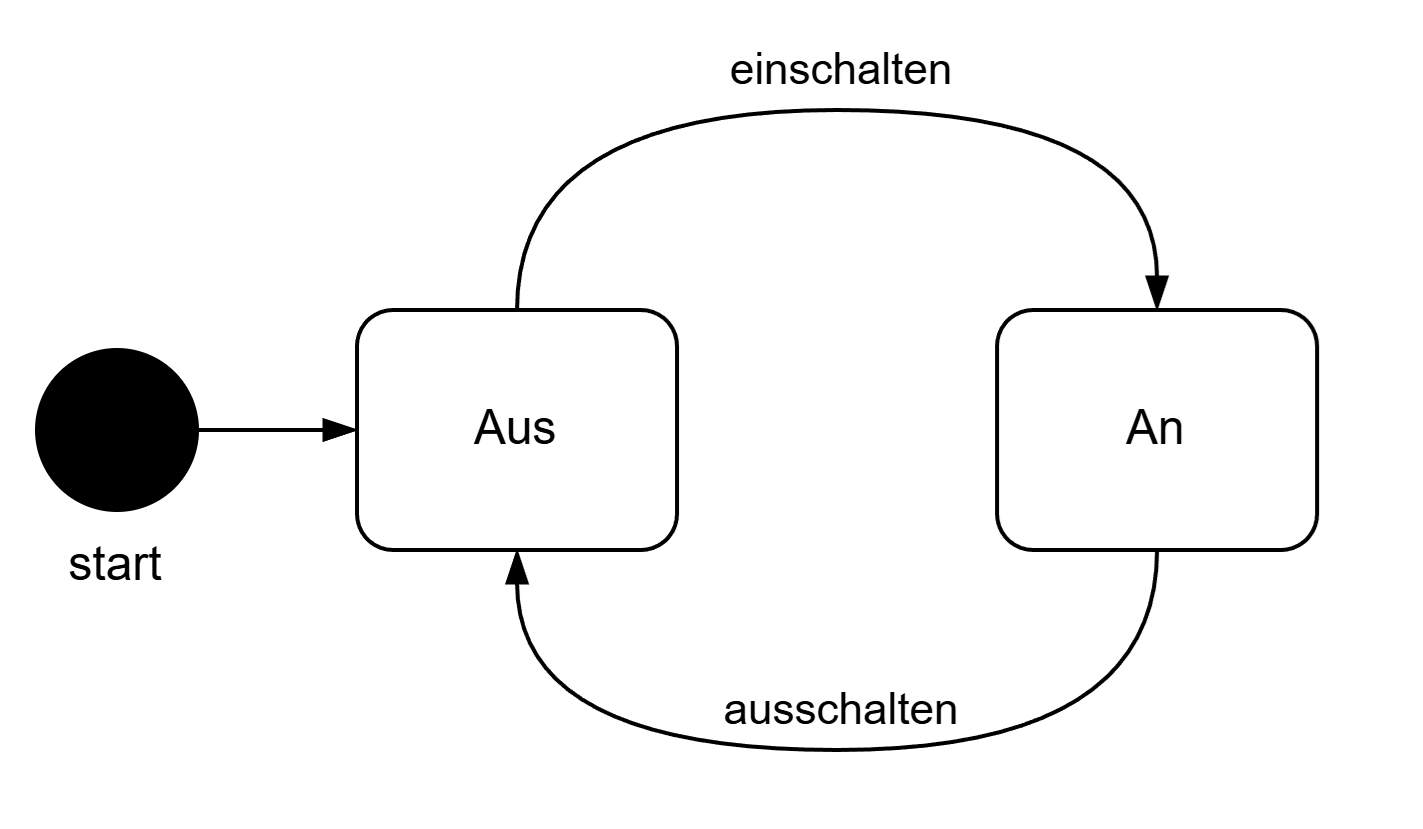

The diagram above was exported from draw.io. Its source (the exported page's mxGraphModel, read from the mxfile embedded in the PNG):
<mxGraphModel dx="744" dy="392" grid="1" gridSize="10" guides="1" tooltips="1" connect="1" arrows="1" fold="1" page="1" pageScale="1" pageWidth="1169" pageHeight="827" math="0" shadow="0">
  <root>
    <mxCell id="0" />
    <mxCell id="1" parent="0" />
    <mxCell id="XYdyCNdfDMzphaw6geJH-9" edge="1" parent="1" source="XYdyCNdfDMzphaw6geJH-1" style="edgeStyle=orthogonalEdgeStyle;rounded=0;orthogonalLoop=1;jettySize=auto;html=1;endArrow=blockThin;endFill=1;" target="XYdyCNdfDMzphaw6geJH-2">
      <mxGeometry relative="1" as="geometry" />
    </mxCell>
    <mxCell id="XYdyCNdfDMzphaw6geJH-1" parent="1" style="ellipse;whiteSpace=wrap;html=1;aspect=fixed;fillColor=#000000;verticalAlign=top;labelPosition=center;verticalLabelPosition=bottom;align=center;" value="start" vertex="1">
      <mxGeometry height="40" width="40" x="40" y="80" as="geometry" />
    </mxCell>
    <mxCell id="XYdyCNdfDMzphaw6geJH-2" parent="1" style="rounded=1;whiteSpace=wrap;html=1;" value="Aus" vertex="1">
      <mxGeometry height="60" width="80" x="120" y="70" as="geometry" />
    </mxCell>
    <mxCell id="XYdyCNdfDMzphaw6geJH-3" parent="1" style="rounded=1;whiteSpace=wrap;html=1;" value="An" vertex="1">
      <mxGeometry height="60" width="80" x="280" y="70" as="geometry" />
    </mxCell>
    <mxCell id="XYdyCNdfDMzphaw6geJH-4" edge="1" parent="1" source="XYdyCNdfDMzphaw6geJH-2" style="endArrow=blockThin;html=1;rounded=0;exitX=0.5;exitY=0;exitDx=0;exitDy=0;entryX=0.5;entryY=0;entryDx=0;entryDy=0;edgeStyle=orthogonalEdgeStyle;curved=1;endFill=1;" target="XYdyCNdfDMzphaw6geJH-3" value="">
      <mxGeometry height="50" relative="1" width="50" as="geometry">
        <Array as="points">
          <mxPoint x="160" y="20" />
          <mxPoint x="320" y="20" />
        </Array>
        <mxPoint x="210" y="60" as="sourcePoint" />
        <mxPoint x="260" y="10" as="targetPoint" />
      </mxGeometry>
    </mxCell>
    <mxCell id="XYdyCNdfDMzphaw6geJH-6" connectable="0" parent="XYdyCNdfDMzphaw6geJH-4" style="edgeLabel;html=1;align=center;verticalAlign=middle;resizable=0;points=[];" value="einschalten" vertex="1">
      <mxGeometry relative="1" x="0.0059" y="-1" as="geometry">
        <mxPoint y="-11" as="offset" />
      </mxGeometry>
    </mxCell>
    <mxCell id="XYdyCNdfDMzphaw6geJH-7" edge="1" parent="1" style="endArrow=none;html=1;rounded=0;exitX=0.5;exitY=0;exitDx=0;exitDy=0;entryX=0.5;entryY=0;entryDx=0;entryDy=0;edgeStyle=orthogonalEdgeStyle;curved=1;endFill=0;startArrow=blockThin;startFill=1;" value="">
      <mxGeometry height="50" relative="1" width="50" as="geometry">
        <Array as="points">
          <mxPoint x="160" y="180" />
          <mxPoint x="320" y="180" />
        </Array>
        <mxPoint x="160" y="130" as="sourcePoint" />
        <mxPoint x="320" y="130" as="targetPoint" />
      </mxGeometry>
    </mxCell>
    <mxCell id="XYdyCNdfDMzphaw6geJH-8" connectable="0" parent="XYdyCNdfDMzphaw6geJH-7" style="edgeLabel;html=1;align=center;verticalAlign=middle;resizable=0;points=[];" value="ausschalten" vertex="1">
      <mxGeometry relative="1" x="0.0059" y="-1" as="geometry">
        <mxPoint y="-11" as="offset" />
      </mxGeometry>
    </mxCell>
  </root>
</mxGraphModel>